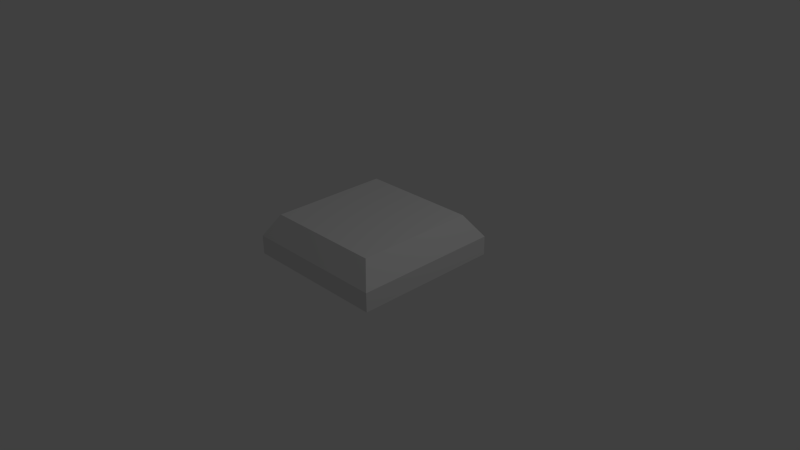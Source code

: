# Source: base.blend  (saved by Blender 2.70.0; exported with 4.5.12 LTS)
import bpy
from mathutils import Matrix  # noqa: F401  (used for matrix-valued properties, if any)

bpy.ops.wm.read_factory_settings(use_empty=True)
scene = bpy.context.scene
scene.name = 'Scene'

# ---- collections
col_collection_1 = bpy.data.collections.new('Collection 1'); scene.collection.children.link(col_collection_1)

# ---- materials (node trees are filled in below, after node groups)
mat_material = bpy.data.materials.new('Material')
mat_material.alpha_threshold = 0.0
mat_material.use_transparent_shadow = False
mat_material.roughness = 0.5
mat_material.line_color = (0.0, 0.0, 0.0, 1.0)

# ---- material node trees

# ---- world
world_world = bpy.data.worlds.new('World'); scene.world = world_world
world_world.color = (0.05088, 0.05088, 0.05088)
world_world.use_sun_shadow = False
world_world.sun_shadow_jitter_overblur = 0.0
world_world.cycles.sampling_method = 'MANUAL'
world_world.cycles.sample_map_resolution = 256

# ---- cameras
cam_camera = bpy.data.cameras.new('Camera')
cam_camera.clip_end = 100.0
cam_camera.lens = 35.0
cam_camera.sensor_width = 32.0
cam_camera.sensor_height = 18.0
cam_camera.ortho_scale = 7.314
cam_camera.dof.focus_distance = 0.0
cam_camera.dof.aperture_fstop = 128.0

# ---- lights
light_lamp = bpy.data.lights.new('Lamp', 'POINT')
light_lamp.transmission_factor = 0.0
light_lamp.cutoff_distance = 30.0
light_lamp.energy = 100.0
light_lamp.shadow_buffer_clip_start = 1.001
light_lamp.shadow_soft_size = 0.1
light_lamp.shadow_maximum_resolution = 0.006
light_lamp.use_absolute_resolution = True
light_lamp.cycles.use_multiple_importance_sampling = False

# ---- meshes
me_cube = bpy.data.meshes.new('Cube')
me_cube.from_pydata([(1.0, 1.0, -1.0), (1.0, -1.0, -1.0), (-1.0, -1.0, -1.0), (-1.0, 1.0, -1.0), (1.0, 1.0, -0.08113), (1.0, -1.0, -0.08113), (-1.0, -1.0, -0.08113), (-1.0, 1.0, -0.08113), (1.0, 0.8, -1.0), (-1.0, 0.8, -1.0), (1.0, 0.8, -0.08113), (-1.0, 0.8, -0.08113), (1.0, -0.82, -1.0), (1.0, -0.82, -0.08113), (-1.0, -0.82, -1.0), (-1.0, -0.82, -0.08113), (0.8, 1.0, -1.0), (0.8, -1.0, -1.0), (0.8, 1.0, -0.08113), (0.8, -1.0, -0.08113), (0.8, 0.8, 1.0), (0.8, -0.82, 1.0), (-0.82, 1.0, -1.0), (-0.82, -1.0, -1.0), (-0.82, 1.0, -0.08113), (-0.82, -1.0, -0.08113), (-0.82, 0.8, 1.0), (-0.82, -0.82, 1.0)], [(4, 20), (6, 27)], [(27, 15, 6, 25), (12, 13, 5, 1), (23, 25, 6, 2), (9, 11, 7, 3), (24, 22, 3, 7), (11, 26, 7), (0, 4, 10, 8), (14, 15, 11, 9), (26, 11, 15, 27), (8, 10, 13, 12), (2, 6, 15, 14), (19, 5, 21), (1, 5, 19, 17), (4, 0, 16, 18), (4, 18, 20, 10), (10, 20, 21, 13), (21, 27, 25, 19), (17, 19, 25, 23), (18, 16, 22, 24), (18, 24, 26, 20), (20, 26, 27, 21), (13, 21, 5), (7, 26, 24)])
_uv = me_cube.uv_layers.new(name='UVMap')
_uv.uv.foreach_set('vector', [0.3238, 0.5002, 0.3559, 0.7688, 0.3559, 0.7717, 0.3238, 0.7717, 0.6797, 0.5002, 0.6797, 0.2721, 0.7117, 0.2721, 0.7117, 0.5002, 0.3238, 1.0, 0.3238, 0.7717, 0.3559, 0.7717, 0.3559, 1.0, 0.6762, 1.0, 0.6762, 0.7717, 0.7117, 0.7717, 0.7117, 1.0, 0.03203, 0.2721, 0.03203, 0.5002, 7.424e-08, 0.5002, 0.0, 0.2721, 0.6762, 0.7717, 0.6762, 0.5002, 0.7117, 0.7717, 0.3559, 0.5002, 0.3559, 0.2721, 0.3915, 0.2721, 0.3915, 0.5002, 0.3879, 1.0, 0.3879, 0.7717, 0.6762, 0.7717, 0.6762, 1.0, 0.6762, 0.5002, 0.6762, 0.7717, 0.3879, 0.7717, 0.3879, 0.5002, 0.3915, 0.5002, 0.3915, 0.2721, 0.6797, 0.2721, 0.6797, 0.5002, 0.3559, 1.0, 0.3559, 0.7717, 0.3879, 0.7717, 0.3879, 1.0, 0.03559, 0.7717, 9.545e-08, 0.7717, 0.03559, 0.5002, 0.0, 1.0, 9.545e-08, 0.7717, 0.03559, 0.7717, 0.03559, 1.0, 0.3559, 0.2721, 0.3559, 0.5002, 0.3203, 0.5002, 0.3203, 0.2721, 0.3559, 0.2721, 0.3203, 0.2721, 0.3203, 0.0, 0.3559, 0.2684, 0.3915, 0.2721, 0.3915, 5.936e-08, 0.6797, 0.0, 0.6797, 0.2721, 0.03559, 0.5002, 0.3238, 0.5002, 0.3238, 0.7717, 0.03559, 0.7717, 0.03559, 1.0, 0.03559, 0.7717, 0.3238, 0.7717, 0.3238, 1.0, 0.3203, 0.2721, 0.3203, 0.5002, 0.03203, 0.5002, 0.03203, 0.2721, 0.3203, 0.2721, 0.03203, 0.2721, 0.03203, 1.039e-07, 0.3203, 0.0, 1.0, 0.0, 1.0, 0.4033, 0.7117, 0.4033, 0.7117, 1.187e-07, 0.6797, 0.2721, 0.6797, 0.0, 0.7117, 0.2721, 0.0, 0.2721, 0.03203, 1.039e-07, 0.03203, 0.2721])
me_cube.materials.append(mat_material)
me_cube.use_remesh_preserve_volume = False
me_cube.use_remesh_preserve_attributes = False
me_cube.use_mirror_vertex_groups = False
me_cube.update()

# ---- objects
ob_cube = bpy.data.objects.new('Cube', me_cube)
ob_lamp = bpy.data.objects.new('Lamp', light_lamp)
ob_camera = bpy.data.objects.new('Camera', cam_camera)

# ---- transforms, parenting, visibility, modifiers, constraints
ob_cube.location = (0.0, 0.0, 0.2823)
ob_cube.scale = (1.0, 1.0, 0.2775)
ob_cube.lock_rotations_4d = False
ob_cube.empty_display_type = 'ARROWS'
ob_cube.lineart.crease_threshold = 0.0
ob_lamp.location = (4.076, 1.005, 5.904)
ob_lamp.rotation_euler = (0.6503, 0.05522, 1.866)
ob_lamp.lock_rotations_4d = False
ob_lamp.empty_display_type = 'ARROWS'
ob_lamp.color = (0.0, 0.0, 0.0, 0.0)
ob_lamp.lineart.crease_threshold = 0.0
ob_camera.location = (7.481, -6.508, 5.344)
ob_camera.rotation_euler = (1.109, 0.01082, 0.8149)
ob_camera.lock_rotations_4d = False
ob_camera.empty_display_type = 'ARROWS'
ob_camera.color = (0.0, 0.0, 0.0, 0.0)
ob_camera.display_type = 'WIRE'
ob_camera.lineart.crease_threshold = 0.0

# ---- collection membership
col_collection_1.objects.link(ob_cube)
col_collection_1.objects.link(ob_lamp)
col_collection_1.objects.link(ob_camera)

# ---- scene / render settings (as saved in the file)
scene.camera = ob_camera
scene.frame_start = 1; scene.frame_end = 250; scene.frame_set(1)
scene.render.engine = 'BLENDER_EEVEE_NEXT'
scene.render.resolution_percentage = 50
scene.render.dither_intensity = 0.0
scene.cycles.use_denoising = False
scene.cycles.samples = 10
scene.cycles.sampling_pattern = 'TABULATED_SOBOL'
scene.cycles.light_sampling_threshold = 0.0
scene.cycles.use_adaptive_sampling = False
scene.cycles.use_light_tree = False
scene.cycles.blur_glossy = 0.0
scene.cycles.volume_bounces = 1
scene.cycles.pixel_filter_type = 'GAUSSIAN'
scene.cycles.sample_clamp_indirect = 0.0
scene.view_settings.view_transform = 'Standard'
bpy.context.view_layer.update()
